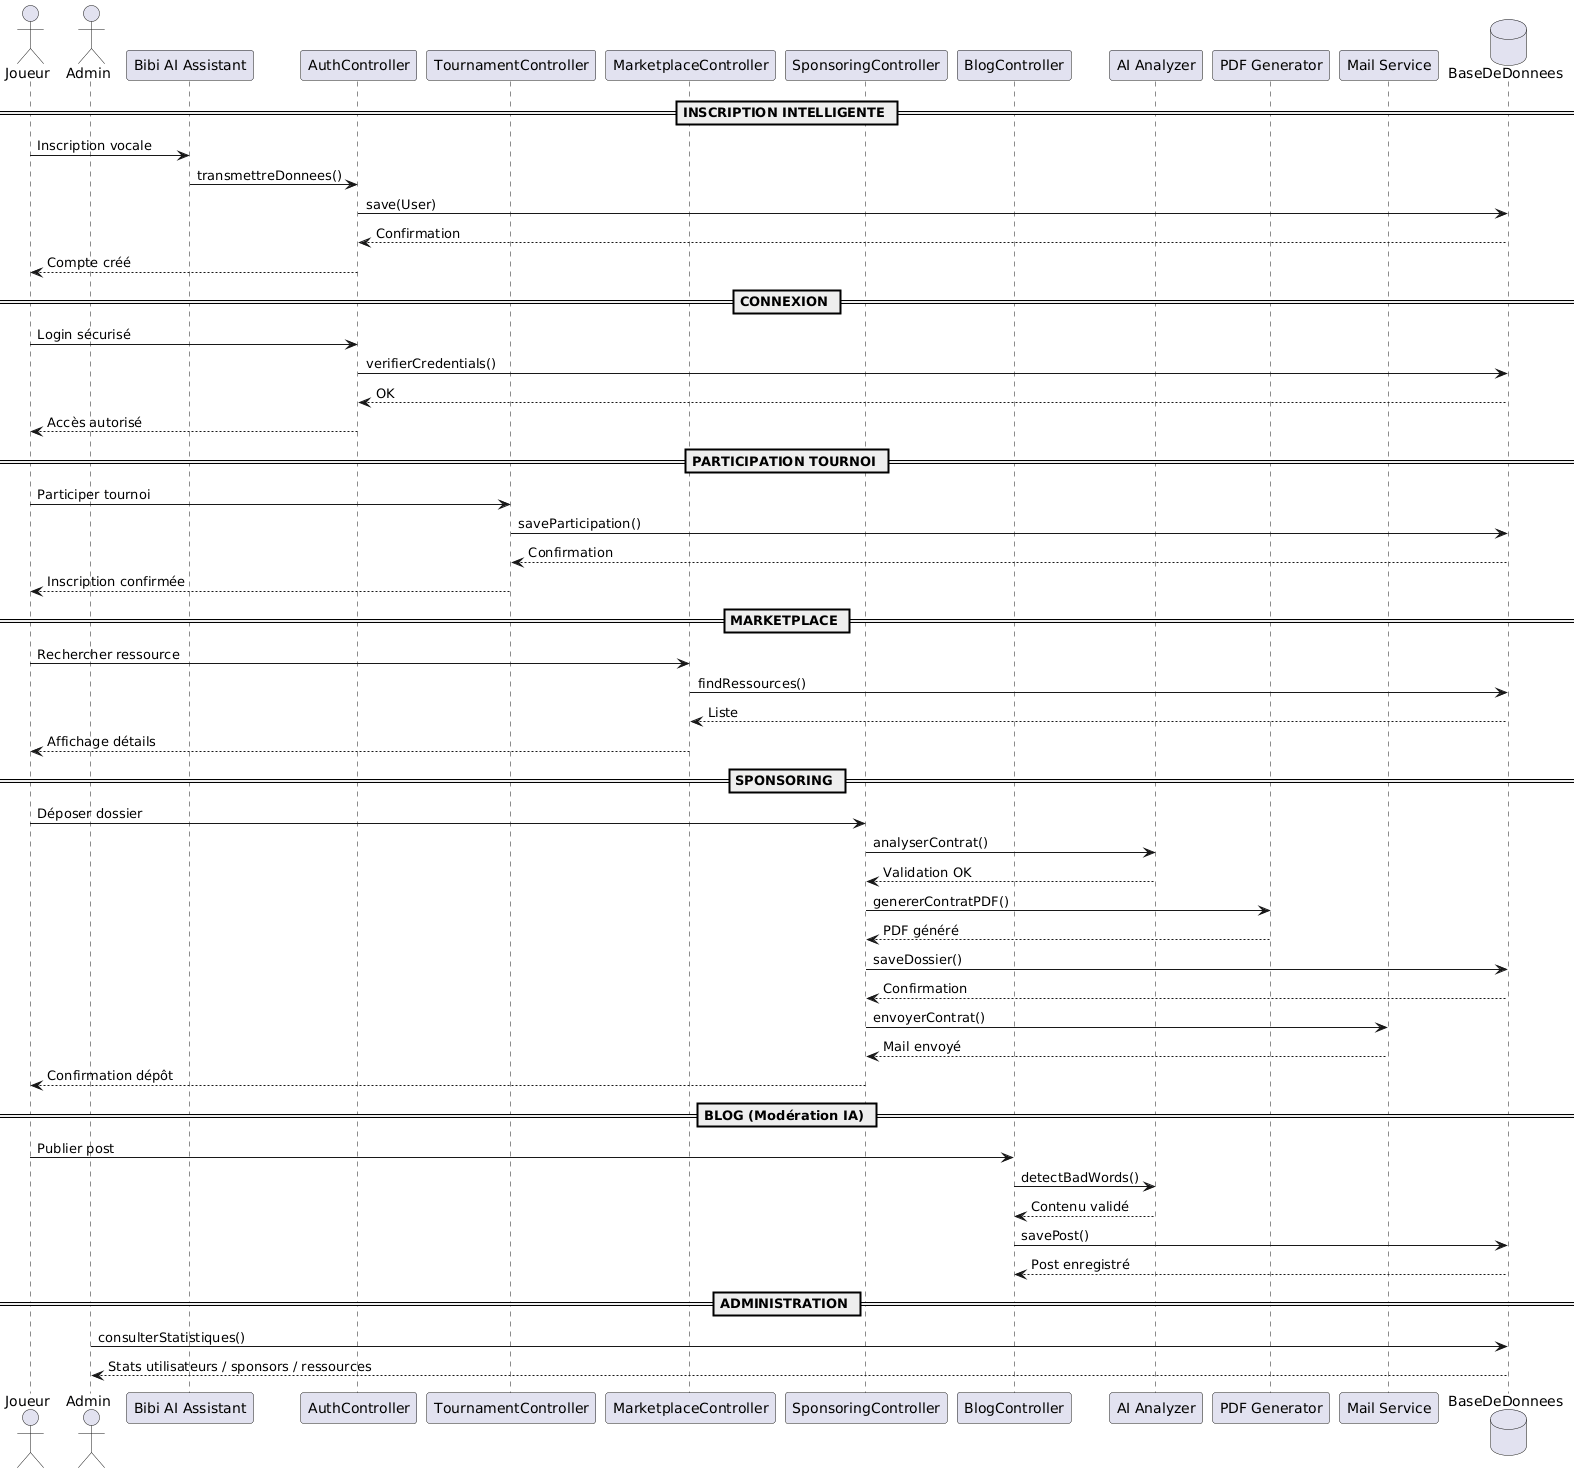

The diagram above was rendered by PlantUML. Its source (embedded in the PNG):
@startuml
actor Joueur
actor Admin

participant "Bibi AI Assistant" as BIBI
participant "AuthController" as AUTH
participant "TournamentController" as TC
participant "MarketplaceController" as MC
participant "SponsoringController" as SC
participant "BlogController" as BC
participant "AI Analyzer" as AI
participant "PDF Generator" as PDF
participant "Mail Service" as MAIL
database "BaseDeDonnees" as DB

== INSCRIPTION INTELLIGENTE ==

Joueur -> BIBI : Inscription vocale
BIBI -> AUTH : transmettreDonnees()
AUTH -> DB : save(User)
DB --> AUTH : Confirmation
AUTH --> Joueur : Compte créé

== CONNEXION ==

Joueur -> AUTH : Login sécurisé
AUTH -> DB : verifierCredentials()
DB --> AUTH : OK
AUTH --> Joueur : Accès autorisé

== PARTICIPATION TOURNOI ==

Joueur -> TC : Participer tournoi
TC -> DB : saveParticipation()
DB --> TC : Confirmation
TC --> Joueur : Inscription confirmée

== MARKETPLACE ==

Joueur -> MC : Rechercher ressource
MC -> DB : findRessources()
DB --> MC : Liste
MC --> Joueur : Affichage détails

== SPONSORING ==

Joueur -> SC : Déposer dossier
SC -> AI : analyserContrat()
AI --> SC : Validation OK

SC -> PDF : genererContratPDF()
PDF --> SC : PDF généré

SC -> DB : saveDossier()
DB --> SC : Confirmation

SC -> MAIL : envoyerContrat()
MAIL --> SC : Mail envoyé

SC --> Joueur : Confirmation dépôt

== BLOG (Modération IA) ==

Joueur -> BC : Publier post
BC -> AI : detectBadWords()
AI --> BC : Contenu validé
BC -> DB : savePost()
DB --> BC : Post enregistré

== ADMINISTRATION ==

Admin -> DB : consulterStatistiques()
DB --> Admin : Stats utilisateurs / sponsors / ressources
@enduml